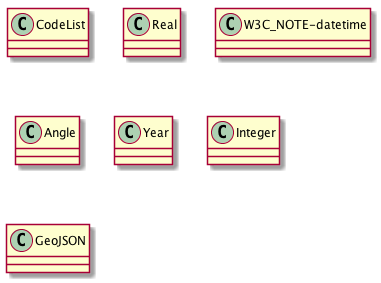

The diagram above was rendered by PlantUML. Its source (embedded in the PNG):
@startuml

  Class CodeList {

  }

  Class Real {

  }

  Class W3C_NOTE-datetime {

  }

  Class Angle {

  }

  Class Year {

  }

  Class Integer {

  }

  Class GeoJSON {

  }

@enduml